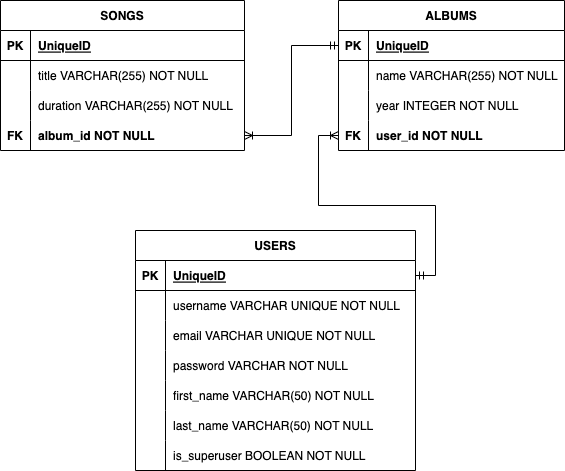

The diagram above was exported from draw.io. Its source (the exported page's mxGraphModel, read from the mxfile embedded in the PNG):
<mxGraphModel dx="1405" dy="753" grid="0" gridSize="10" guides="1" tooltips="1" connect="1" arrows="1" fold="1" page="1" pageScale="1" pageWidth="827" pageHeight="1169" math="0" shadow="0">
  <root>
    <mxCell id="0" />
    <mxCell id="1" parent="0" />
    <mxCell id="qOmVXaDIBXd7aPVmjVVB-1" value="SONGS" style="shape=table;startSize=30;container=1;collapsible=1;childLayout=tableLayout;fixedRows=1;rowLines=0;fontStyle=1;align=center;resizeLast=1;" vertex="1" parent="1">
      <mxGeometry x="76" y="90" width="244" height="150" as="geometry" />
    </mxCell>
    <mxCell id="qOmVXaDIBXd7aPVmjVVB-2" value="" style="shape=tableRow;horizontal=0;startSize=0;swimlaneHead=0;swimlaneBody=0;fillColor=none;collapsible=0;dropTarget=0;points=[[0,0.5],[1,0.5]];portConstraint=eastwest;top=0;left=0;right=0;bottom=1;" vertex="1" parent="qOmVXaDIBXd7aPVmjVVB-1">
      <mxGeometry y="30" width="244" height="30" as="geometry" />
    </mxCell>
    <mxCell id="qOmVXaDIBXd7aPVmjVVB-3" value="PK" style="shape=partialRectangle;connectable=0;fillColor=none;top=0;left=0;bottom=0;right=0;fontStyle=1;overflow=hidden;" vertex="1" parent="qOmVXaDIBXd7aPVmjVVB-2">
      <mxGeometry width="30" height="30" as="geometry">
        <mxRectangle width="30" height="30" as="alternateBounds" />
      </mxGeometry>
    </mxCell>
    <mxCell id="qOmVXaDIBXd7aPVmjVVB-4" value="UniqueID" style="shape=partialRectangle;connectable=0;fillColor=none;top=0;left=0;bottom=0;right=0;align=left;spacingLeft=6;fontStyle=5;overflow=hidden;" vertex="1" parent="qOmVXaDIBXd7aPVmjVVB-2">
      <mxGeometry x="30" width="214" height="30" as="geometry">
        <mxRectangle width="214" height="30" as="alternateBounds" />
      </mxGeometry>
    </mxCell>
    <mxCell id="qOmVXaDIBXd7aPVmjVVB-5" value="" style="shape=tableRow;horizontal=0;startSize=0;swimlaneHead=0;swimlaneBody=0;fillColor=none;collapsible=0;dropTarget=0;points=[[0,0.5],[1,0.5]];portConstraint=eastwest;top=0;left=0;right=0;bottom=0;" vertex="1" parent="qOmVXaDIBXd7aPVmjVVB-1">
      <mxGeometry y="60" width="244" height="30" as="geometry" />
    </mxCell>
    <mxCell id="qOmVXaDIBXd7aPVmjVVB-6" value="" style="shape=partialRectangle;connectable=0;fillColor=none;top=0;left=0;bottom=0;right=0;editable=1;overflow=hidden;" vertex="1" parent="qOmVXaDIBXd7aPVmjVVB-5">
      <mxGeometry width="30" height="30" as="geometry">
        <mxRectangle width="30" height="30" as="alternateBounds" />
      </mxGeometry>
    </mxCell>
    <mxCell id="qOmVXaDIBXd7aPVmjVVB-7" value="title VARCHAR(255) NOT NULL" style="shape=partialRectangle;connectable=0;fillColor=none;top=0;left=0;bottom=0;right=0;align=left;spacingLeft=6;overflow=hidden;" vertex="1" parent="qOmVXaDIBXd7aPVmjVVB-5">
      <mxGeometry x="30" width="214" height="30" as="geometry">
        <mxRectangle width="214" height="30" as="alternateBounds" />
      </mxGeometry>
    </mxCell>
    <mxCell id="qOmVXaDIBXd7aPVmjVVB-8" value="" style="shape=tableRow;horizontal=0;startSize=0;swimlaneHead=0;swimlaneBody=0;fillColor=none;collapsible=0;dropTarget=0;points=[[0,0.5],[1,0.5]];portConstraint=eastwest;top=0;left=0;right=0;bottom=0;" vertex="1" parent="qOmVXaDIBXd7aPVmjVVB-1">
      <mxGeometry y="90" width="244" height="30" as="geometry" />
    </mxCell>
    <mxCell id="qOmVXaDIBXd7aPVmjVVB-9" value="" style="shape=partialRectangle;connectable=0;fillColor=none;top=0;left=0;bottom=0;right=0;editable=1;overflow=hidden;" vertex="1" parent="qOmVXaDIBXd7aPVmjVVB-8">
      <mxGeometry width="30" height="30" as="geometry">
        <mxRectangle width="30" height="30" as="alternateBounds" />
      </mxGeometry>
    </mxCell>
    <mxCell id="qOmVXaDIBXd7aPVmjVVB-10" value="duration VARCHAR(255) NOT NULL" style="shape=partialRectangle;connectable=0;fillColor=none;top=0;left=0;bottom=0;right=0;align=left;spacingLeft=6;overflow=hidden;" vertex="1" parent="qOmVXaDIBXd7aPVmjVVB-8">
      <mxGeometry x="30" width="214" height="30" as="geometry">
        <mxRectangle width="214" height="30" as="alternateBounds" />
      </mxGeometry>
    </mxCell>
    <mxCell id="qOmVXaDIBXd7aPVmjVVB-11" value="" style="shape=tableRow;horizontal=0;startSize=0;swimlaneHead=0;swimlaneBody=0;fillColor=none;collapsible=0;dropTarget=0;points=[[0,0.5],[1,0.5]];portConstraint=eastwest;top=0;left=0;right=0;bottom=0;" vertex="1" parent="qOmVXaDIBXd7aPVmjVVB-1">
      <mxGeometry y="120" width="244" height="30" as="geometry" />
    </mxCell>
    <mxCell id="qOmVXaDIBXd7aPVmjVVB-12" value="FK" style="shape=partialRectangle;connectable=0;fillColor=none;top=0;left=0;bottom=0;right=0;editable=1;overflow=hidden;fontStyle=1" vertex="1" parent="qOmVXaDIBXd7aPVmjVVB-11">
      <mxGeometry width="30" height="30" as="geometry">
        <mxRectangle width="30" height="30" as="alternateBounds" />
      </mxGeometry>
    </mxCell>
    <mxCell id="qOmVXaDIBXd7aPVmjVVB-13" value="album_id NOT NULL" style="shape=partialRectangle;connectable=0;fillColor=none;top=0;left=0;bottom=0;right=0;align=left;spacingLeft=6;overflow=hidden;fontStyle=1" vertex="1" parent="qOmVXaDIBXd7aPVmjVVB-11">
      <mxGeometry x="30" width="214" height="30" as="geometry">
        <mxRectangle width="214" height="30" as="alternateBounds" />
      </mxGeometry>
    </mxCell>
    <mxCell id="qOmVXaDIBXd7aPVmjVVB-14" value="USERS" style="shape=table;startSize=30;container=1;collapsible=1;childLayout=tableLayout;fixedRows=1;rowLines=0;fontStyle=1;align=center;resizeLast=1;" vertex="1" parent="1">
      <mxGeometry x="211" y="320" width="280" height="240" as="geometry" />
    </mxCell>
    <mxCell id="qOmVXaDIBXd7aPVmjVVB-15" value="" style="shape=tableRow;horizontal=0;startSize=0;swimlaneHead=0;swimlaneBody=0;fillColor=none;collapsible=0;dropTarget=0;points=[[0,0.5],[1,0.5]];portConstraint=eastwest;top=0;left=0;right=0;bottom=1;" vertex="1" parent="qOmVXaDIBXd7aPVmjVVB-14">
      <mxGeometry y="30" width="280" height="30" as="geometry" />
    </mxCell>
    <mxCell id="qOmVXaDIBXd7aPVmjVVB-16" value="PK" style="shape=partialRectangle;connectable=0;fillColor=none;top=0;left=0;bottom=0;right=0;fontStyle=1;overflow=hidden;" vertex="1" parent="qOmVXaDIBXd7aPVmjVVB-15">
      <mxGeometry width="30" height="30" as="geometry">
        <mxRectangle width="30" height="30" as="alternateBounds" />
      </mxGeometry>
    </mxCell>
    <mxCell id="qOmVXaDIBXd7aPVmjVVB-17" value="UniqueID" style="shape=partialRectangle;connectable=0;fillColor=none;top=0;left=0;bottom=0;right=0;align=left;spacingLeft=6;fontStyle=5;overflow=hidden;" vertex="1" parent="qOmVXaDIBXd7aPVmjVVB-15">
      <mxGeometry x="30" width="250" height="30" as="geometry">
        <mxRectangle width="250" height="30" as="alternateBounds" />
      </mxGeometry>
    </mxCell>
    <mxCell id="qOmVXaDIBXd7aPVmjVVB-18" value="" style="shape=tableRow;horizontal=0;startSize=0;swimlaneHead=0;swimlaneBody=0;fillColor=none;collapsible=0;dropTarget=0;points=[[0,0.5],[1,0.5]];portConstraint=eastwest;top=0;left=0;right=0;bottom=0;" vertex="1" parent="qOmVXaDIBXd7aPVmjVVB-14">
      <mxGeometry y="60" width="280" height="30" as="geometry" />
    </mxCell>
    <mxCell id="qOmVXaDIBXd7aPVmjVVB-19" value="" style="shape=partialRectangle;connectable=0;fillColor=none;top=0;left=0;bottom=0;right=0;editable=1;overflow=hidden;" vertex="1" parent="qOmVXaDIBXd7aPVmjVVB-18">
      <mxGeometry width="30" height="30" as="geometry">
        <mxRectangle width="30" height="30" as="alternateBounds" />
      </mxGeometry>
    </mxCell>
    <mxCell id="qOmVXaDIBXd7aPVmjVVB-20" value="username VARCHAR UNIQUE NOT NULL" style="shape=partialRectangle;connectable=0;fillColor=none;top=0;left=0;bottom=0;right=0;align=left;spacingLeft=6;overflow=hidden;" vertex="1" parent="qOmVXaDIBXd7aPVmjVVB-18">
      <mxGeometry x="30" width="250" height="30" as="geometry">
        <mxRectangle width="250" height="30" as="alternateBounds" />
      </mxGeometry>
    </mxCell>
    <mxCell id="qOmVXaDIBXd7aPVmjVVB-21" value="" style="shape=tableRow;horizontal=0;startSize=0;swimlaneHead=0;swimlaneBody=0;fillColor=none;collapsible=0;dropTarget=0;points=[[0,0.5],[1,0.5]];portConstraint=eastwest;top=0;left=0;right=0;bottom=0;" vertex="1" parent="qOmVXaDIBXd7aPVmjVVB-14">
      <mxGeometry y="90" width="280" height="30" as="geometry" />
    </mxCell>
    <mxCell id="qOmVXaDIBXd7aPVmjVVB-22" value="" style="shape=partialRectangle;connectable=0;fillColor=none;top=0;left=0;bottom=0;right=0;editable=1;overflow=hidden;" vertex="1" parent="qOmVXaDIBXd7aPVmjVVB-21">
      <mxGeometry width="30" height="30" as="geometry">
        <mxRectangle width="30" height="30" as="alternateBounds" />
      </mxGeometry>
    </mxCell>
    <mxCell id="qOmVXaDIBXd7aPVmjVVB-23" value="email VARCHAR UNIQUE NOT NULL " style="shape=partialRectangle;connectable=0;fillColor=none;top=0;left=0;bottom=0;right=0;align=left;spacingLeft=6;overflow=hidden;" vertex="1" parent="qOmVXaDIBXd7aPVmjVVB-21">
      <mxGeometry x="30" width="250" height="30" as="geometry">
        <mxRectangle width="250" height="30" as="alternateBounds" />
      </mxGeometry>
    </mxCell>
    <mxCell id="qOmVXaDIBXd7aPVmjVVB-24" value="" style="shape=tableRow;horizontal=0;startSize=0;swimlaneHead=0;swimlaneBody=0;fillColor=none;collapsible=0;dropTarget=0;points=[[0,0.5],[1,0.5]];portConstraint=eastwest;top=0;left=0;right=0;bottom=0;" vertex="1" parent="qOmVXaDIBXd7aPVmjVVB-14">
      <mxGeometry y="120" width="280" height="30" as="geometry" />
    </mxCell>
    <mxCell id="qOmVXaDIBXd7aPVmjVVB-25" value="" style="shape=partialRectangle;connectable=0;fillColor=none;top=0;left=0;bottom=0;right=0;editable=1;overflow=hidden;" vertex="1" parent="qOmVXaDIBXd7aPVmjVVB-24">
      <mxGeometry width="30" height="30" as="geometry">
        <mxRectangle width="30" height="30" as="alternateBounds" />
      </mxGeometry>
    </mxCell>
    <mxCell id="qOmVXaDIBXd7aPVmjVVB-26" value="password VARCHAR NOT NULL" style="shape=partialRectangle;connectable=0;fillColor=none;top=0;left=0;bottom=0;right=0;align=left;spacingLeft=6;overflow=hidden;" vertex="1" parent="qOmVXaDIBXd7aPVmjVVB-24">
      <mxGeometry x="30" width="250" height="30" as="geometry">
        <mxRectangle width="250" height="30" as="alternateBounds" />
      </mxGeometry>
    </mxCell>
    <mxCell id="qOmVXaDIBXd7aPVmjVVB-44" value="" style="shape=tableRow;horizontal=0;startSize=0;swimlaneHead=0;swimlaneBody=0;fillColor=none;collapsible=0;dropTarget=0;points=[[0,0.5],[1,0.5]];portConstraint=eastwest;top=0;left=0;right=0;bottom=0;" vertex="1" parent="qOmVXaDIBXd7aPVmjVVB-14">
      <mxGeometry y="150" width="280" height="30" as="geometry" />
    </mxCell>
    <mxCell id="qOmVXaDIBXd7aPVmjVVB-45" value="" style="shape=partialRectangle;connectable=0;fillColor=none;top=0;left=0;bottom=0;right=0;editable=1;overflow=hidden;" vertex="1" parent="qOmVXaDIBXd7aPVmjVVB-44">
      <mxGeometry width="30" height="30" as="geometry">
        <mxRectangle width="30" height="30" as="alternateBounds" />
      </mxGeometry>
    </mxCell>
    <mxCell id="qOmVXaDIBXd7aPVmjVVB-46" value="first_name VARCHAR(50) NOT NULL" style="shape=partialRectangle;connectable=0;fillColor=none;top=0;left=0;bottom=0;right=0;align=left;spacingLeft=6;overflow=hidden;" vertex="1" parent="qOmVXaDIBXd7aPVmjVVB-44">
      <mxGeometry x="30" width="250" height="30" as="geometry">
        <mxRectangle width="250" height="30" as="alternateBounds" />
      </mxGeometry>
    </mxCell>
    <mxCell id="qOmVXaDIBXd7aPVmjVVB-47" value="" style="shape=tableRow;horizontal=0;startSize=0;swimlaneHead=0;swimlaneBody=0;fillColor=none;collapsible=0;dropTarget=0;points=[[0,0.5],[1,0.5]];portConstraint=eastwest;top=0;left=0;right=0;bottom=0;" vertex="1" parent="qOmVXaDIBXd7aPVmjVVB-14">
      <mxGeometry y="180" width="280" height="30" as="geometry" />
    </mxCell>
    <mxCell id="qOmVXaDIBXd7aPVmjVVB-48" value="" style="shape=partialRectangle;connectable=0;fillColor=none;top=0;left=0;bottom=0;right=0;editable=1;overflow=hidden;" vertex="1" parent="qOmVXaDIBXd7aPVmjVVB-47">
      <mxGeometry width="30" height="30" as="geometry">
        <mxRectangle width="30" height="30" as="alternateBounds" />
      </mxGeometry>
    </mxCell>
    <mxCell id="qOmVXaDIBXd7aPVmjVVB-49" value="last_name VARCHAR(50) NOT NULL" style="shape=partialRectangle;connectable=0;fillColor=none;top=0;left=0;bottom=0;right=0;align=left;spacingLeft=6;overflow=hidden;" vertex="1" parent="qOmVXaDIBXd7aPVmjVVB-47">
      <mxGeometry x="30" width="250" height="30" as="geometry">
        <mxRectangle width="250" height="30" as="alternateBounds" />
      </mxGeometry>
    </mxCell>
    <mxCell id="qOmVXaDIBXd7aPVmjVVB-50" value="" style="shape=tableRow;horizontal=0;startSize=0;swimlaneHead=0;swimlaneBody=0;fillColor=none;collapsible=0;dropTarget=0;points=[[0,0.5],[1,0.5]];portConstraint=eastwest;top=0;left=0;right=0;bottom=0;" vertex="1" parent="qOmVXaDIBXd7aPVmjVVB-14">
      <mxGeometry y="210" width="280" height="30" as="geometry" />
    </mxCell>
    <mxCell id="qOmVXaDIBXd7aPVmjVVB-51" value="" style="shape=partialRectangle;connectable=0;fillColor=none;top=0;left=0;bottom=0;right=0;editable=1;overflow=hidden;" vertex="1" parent="qOmVXaDIBXd7aPVmjVVB-50">
      <mxGeometry width="30" height="30" as="geometry">
        <mxRectangle width="30" height="30" as="alternateBounds" />
      </mxGeometry>
    </mxCell>
    <mxCell id="qOmVXaDIBXd7aPVmjVVB-52" value="is_superuser BOOLEAN NOT NULL" style="shape=partialRectangle;connectable=0;fillColor=none;top=0;left=0;bottom=0;right=0;align=left;spacingLeft=6;overflow=hidden;" vertex="1" parent="qOmVXaDIBXd7aPVmjVVB-50">
      <mxGeometry x="30" width="250" height="30" as="geometry">
        <mxRectangle width="250" height="30" as="alternateBounds" />
      </mxGeometry>
    </mxCell>
    <mxCell id="qOmVXaDIBXd7aPVmjVVB-41" style="edgeStyle=orthogonalEdgeStyle;rounded=0;orthogonalLoop=1;jettySize=auto;html=1;exitX=0;exitY=0.5;exitDx=0;exitDy=0;endArrow=ERoneToMany;endFill=0;startArrow=ERmandOne;startFill=0;" edge="1" parent="1" source="qOmVXaDIBXd7aPVmjVVB-28" target="qOmVXaDIBXd7aPVmjVVB-11">
      <mxGeometry relative="1" as="geometry">
        <mxPoint x="210" y="370" as="sourcePoint" />
      </mxGeometry>
    </mxCell>
    <mxCell id="qOmVXaDIBXd7aPVmjVVB-27" value="ALBUMS" style="shape=table;startSize=30;container=1;collapsible=1;childLayout=tableLayout;fixedRows=1;rowLines=0;fontStyle=1;align=center;resizeLast=1;" vertex="1" parent="1">
      <mxGeometry x="414" y="90" width="226" height="150" as="geometry" />
    </mxCell>
    <mxCell id="qOmVXaDIBXd7aPVmjVVB-28" value="" style="shape=tableRow;horizontal=0;startSize=0;swimlaneHead=0;swimlaneBody=0;fillColor=none;collapsible=0;dropTarget=0;points=[[0,0.5],[1,0.5]];portConstraint=eastwest;top=0;left=0;right=0;bottom=1;" vertex="1" parent="qOmVXaDIBXd7aPVmjVVB-27">
      <mxGeometry y="30" width="226" height="30" as="geometry" />
    </mxCell>
    <mxCell id="qOmVXaDIBXd7aPVmjVVB-29" value="PK" style="shape=partialRectangle;connectable=0;fillColor=none;top=0;left=0;bottom=0;right=0;fontStyle=1;overflow=hidden;" vertex="1" parent="qOmVXaDIBXd7aPVmjVVB-28">
      <mxGeometry width="30" height="30" as="geometry">
        <mxRectangle width="30" height="30" as="alternateBounds" />
      </mxGeometry>
    </mxCell>
    <mxCell id="qOmVXaDIBXd7aPVmjVVB-30" value="UniqueID" style="shape=partialRectangle;connectable=0;fillColor=none;top=0;left=0;bottom=0;right=0;align=left;spacingLeft=6;fontStyle=5;overflow=hidden;" vertex="1" parent="qOmVXaDIBXd7aPVmjVVB-28">
      <mxGeometry x="30" width="196" height="30" as="geometry">
        <mxRectangle width="196" height="30" as="alternateBounds" />
      </mxGeometry>
    </mxCell>
    <mxCell id="qOmVXaDIBXd7aPVmjVVB-31" value="" style="shape=tableRow;horizontal=0;startSize=0;swimlaneHead=0;swimlaneBody=0;fillColor=none;collapsible=0;dropTarget=0;points=[[0,0.5],[1,0.5]];portConstraint=eastwest;top=0;left=0;right=0;bottom=0;" vertex="1" parent="qOmVXaDIBXd7aPVmjVVB-27">
      <mxGeometry y="60" width="226" height="30" as="geometry" />
    </mxCell>
    <mxCell id="qOmVXaDIBXd7aPVmjVVB-32" value="" style="shape=partialRectangle;connectable=0;fillColor=none;top=0;left=0;bottom=0;right=0;editable=1;overflow=hidden;" vertex="1" parent="qOmVXaDIBXd7aPVmjVVB-31">
      <mxGeometry width="30" height="30" as="geometry">
        <mxRectangle width="30" height="30" as="alternateBounds" />
      </mxGeometry>
    </mxCell>
    <mxCell id="qOmVXaDIBXd7aPVmjVVB-33" value="name VARCHAR(255) NOT NULL" style="shape=partialRectangle;connectable=0;fillColor=none;top=0;left=0;bottom=0;right=0;align=left;spacingLeft=6;overflow=hidden;" vertex="1" parent="qOmVXaDIBXd7aPVmjVVB-31">
      <mxGeometry x="30" width="196" height="30" as="geometry">
        <mxRectangle width="196" height="30" as="alternateBounds" />
      </mxGeometry>
    </mxCell>
    <mxCell id="qOmVXaDIBXd7aPVmjVVB-34" value="" style="shape=tableRow;horizontal=0;startSize=0;swimlaneHead=0;swimlaneBody=0;fillColor=none;collapsible=0;dropTarget=0;points=[[0,0.5],[1,0.5]];portConstraint=eastwest;top=0;left=0;right=0;bottom=0;" vertex="1" parent="qOmVXaDIBXd7aPVmjVVB-27">
      <mxGeometry y="90" width="226" height="30" as="geometry" />
    </mxCell>
    <mxCell id="qOmVXaDIBXd7aPVmjVVB-35" value="" style="shape=partialRectangle;connectable=0;fillColor=none;top=0;left=0;bottom=0;right=0;editable=1;overflow=hidden;" vertex="1" parent="qOmVXaDIBXd7aPVmjVVB-34">
      <mxGeometry width="30" height="30" as="geometry">
        <mxRectangle width="30" height="30" as="alternateBounds" />
      </mxGeometry>
    </mxCell>
    <mxCell id="qOmVXaDIBXd7aPVmjVVB-36" value="year INTEGER NOT NULL" style="shape=partialRectangle;connectable=0;fillColor=none;top=0;left=0;bottom=0;right=0;align=left;spacingLeft=6;overflow=hidden;" vertex="1" parent="qOmVXaDIBXd7aPVmjVVB-34">
      <mxGeometry x="30" width="196" height="30" as="geometry">
        <mxRectangle width="196" height="30" as="alternateBounds" />
      </mxGeometry>
    </mxCell>
    <mxCell id="qOmVXaDIBXd7aPVmjVVB-37" value="" style="shape=tableRow;horizontal=0;startSize=0;swimlaneHead=0;swimlaneBody=0;fillColor=none;collapsible=0;dropTarget=0;points=[[0,0.5],[1,0.5]];portConstraint=eastwest;top=0;left=0;right=0;bottom=0;" vertex="1" parent="qOmVXaDIBXd7aPVmjVVB-27">
      <mxGeometry y="120" width="226" height="30" as="geometry" />
    </mxCell>
    <mxCell id="qOmVXaDIBXd7aPVmjVVB-38" value="FK" style="shape=partialRectangle;connectable=0;fillColor=none;top=0;left=0;bottom=0;right=0;editable=1;overflow=hidden;fontStyle=1" vertex="1" parent="qOmVXaDIBXd7aPVmjVVB-37">
      <mxGeometry width="30" height="30" as="geometry">
        <mxRectangle width="30" height="30" as="alternateBounds" />
      </mxGeometry>
    </mxCell>
    <mxCell id="qOmVXaDIBXd7aPVmjVVB-39" value="user_id NOT NULL" style="shape=partialRectangle;connectable=0;fillColor=none;top=0;left=0;bottom=0;right=0;align=left;spacingLeft=6;overflow=hidden;fontStyle=1" vertex="1" parent="qOmVXaDIBXd7aPVmjVVB-37">
      <mxGeometry x="30" width="196" height="30" as="geometry">
        <mxRectangle width="196" height="30" as="alternateBounds" />
      </mxGeometry>
    </mxCell>
    <mxCell id="qOmVXaDIBXd7aPVmjVVB-43" style="edgeStyle=orthogonalEdgeStyle;rounded=0;orthogonalLoop=1;jettySize=auto;html=1;entryX=0;entryY=0.5;entryDx=0;entryDy=0;startArrow=ERmandOne;startFill=0;endArrow=ERoneToMany;endFill=0;exitX=1;exitY=0.5;exitDx=0;exitDy=0;" edge="1" parent="1" source="qOmVXaDIBXd7aPVmjVVB-15" target="qOmVXaDIBXd7aPVmjVVB-37">
      <mxGeometry relative="1" as="geometry" />
    </mxCell>
  </root>
</mxGraphModel>